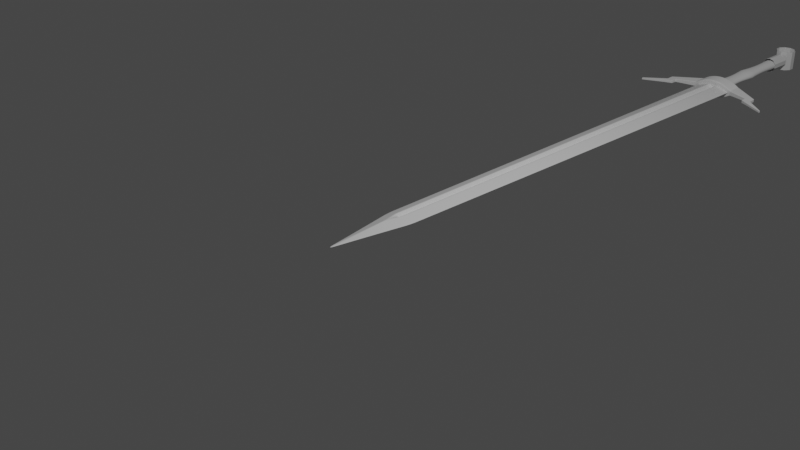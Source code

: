 # Source: Sward.blend  (saved by Blender 3.5.10; exported with 4.5.12 LTS)
import bpy
from mathutils import Matrix  # noqa: F401  (used for matrix-valued properties, if any)

bpy.ops.wm.read_factory_settings(use_empty=True)
scene = bpy.context.scene
scene.name = 'Scene'

# ---- collections
col_collection = bpy.data.collections.new('Collection'); scene.collection.children.link(col_collection)
col_swordreference = bpy.data.collections.new('SwordReference'); col_collection.children.link(col_swordreference)

# ---- materials (node trees are filled in below, after node groups)
mat_material = bpy.data.materials.new('Material')
mat_material.alpha_threshold = 0.0
mat_material.use_transparent_shadow = False
mat_material.line_color = (0.0, 0.0, 0.0, 1.0)

# ---- material node trees
mat_material.use_nodes = True; mat_material.node_tree.nodes.clear()
_N = mat_material.node_tree.nodes; _L = mat_material.node_tree.links
n0 = _N.new('ShaderNodeOutputMaterial'); n0.name = 'Material Output'; n0.location = (300, 300)
n1 = _N.new('ShaderNodeBsdfPrincipled'); n1.name = 'Principled BSDF'; n1.location = (10, 300)
n1.distribution = 'GGX'
n1.subsurface_method = 'RANDOM_WALK_SKIN'
n1.inputs[2].default_value = 0.4
n1.inputs[3].default_value = 1.45
n1.inputs[27].default_value = (0.0, 0.0, 0.0, 1.0)
n1.inputs[28].default_value = 1.0
_L.new(n1.outputs[0], n0.inputs[0])
n0.is_active_output = True

# ---- world
world_world = bpy.data.worlds.new('World'); scene.world = world_world
world_world.use_nodes = True; world_world.node_tree.nodes.clear()
_N = world_world.node_tree.nodes; _L = world_world.node_tree.links
n0 = _N.new('ShaderNodeOutputWorld'); n0.name = 'World Output'; n0.location = (300, 300)
n1 = _N.new('ShaderNodeBackground'); n1.name = 'Background'; n1.location = (10, 300)
n1.inputs[0].default_value = (0.05088, 0.05088, 0.05088, 1.0)
_L.new(n1.outputs[0], n0.inputs[0])
n0.is_active_output = True
world_world.color = (0.05088, 0.05088, 0.05088)
world_world.use_sun_shadow = False
world_world.sun_shadow_jitter_overblur = 0.0

# ---- cameras
cam_camera = bpy.data.cameras.new('Camera')
cam_camera.clip_end = 100.0
cam_camera.ortho_scale = 7.314

# ---- lights
light_light = bpy.data.lights.new('Light', 'POINT')
light_light.transmission_factor = 0.0
light_light.energy = 1000.0
light_light.shadow_soft_size = 0.1
light_light.shadow_maximum_resolution = 0.006
light_light.use_absolute_resolution = True

# ---- meshes
me_cube = bpy.data.meshes.new('Cube')
me_cube.from_pydata([(1.0, 1.0, 0.0), (0.0, -1.0, 0.0), (-1.0, 1.0, 0.0), (-1.0, 0.0, 0.0), (1.0, 0.0, 0.0), (0.2314, 1.0, -0.7686), (-0.2314, 1.0, -0.7686), (-0.2314, 1.0, 0.7686), (0.2314, 1.0, 0.7686), (-0.2304, 0.0, -0.7696), (0.2304, 0.0, -0.7696), (0.0, -0.2034, -0.7966), (0.2304, 0.0, 0.7696), (-0.2304, 0.0, 0.7696), (0.0, -0.2034, 0.7966), (0.0, 0.0, -0.2052), (0.0, 0.0, 0.2052), (0.0, 1.0, -0.2049), (0.0, 1.0, 0.2049), (0.5, -0.5, 0.0), (1.0, 0.5, 0.0), (-1.0, 0.5, 0.0), (-0.5, -0.5, 0.0), (-0.1152, -0.1017, -0.7831), (0.1152, 0.0, -0.4874), (0.1152, -0.1017, -0.7831), (0.1152, -0.1017, 0.7831), (-0.1152, 0.0, 0.4874), (-0.1152, -0.1017, 0.7831), (-0.1157, 1.0, -0.4867), (0.1157, 1.0, 0.4867), (0.2309, 0.5, -0.7691), (-0.2309, 0.5, -0.7691), (-0.2309, 0.5, 0.7691), (0.2309, 0.5, 0.7691), (-0.6157, 1.0, -0.3843), (0.6157, 1.0, -0.3843), (-0.6152, 0.0, -0.3848), (0.6152, 0.0, -0.3848), (0.6157, 1.0, 0.3843), (0.6152, 0.0, 0.3848), (-0.6157, 1.0, 0.3843), (-0.6152, 0.0, 0.3848), (0.0, -0.6017, -0.3983), (0.0, -0.6017, 0.3983), (-0.1152, 0.0, -0.4874), (0.1152, 0.0, 0.4874), (0.1157, 1.0, -0.4867), (-0.1157, 1.0, 0.4867), (0.0, 0.5, 0.2051), (0.0, 0.5, -0.2051), (0.1155, 0.5, -0.4871), (-0.1155, 0.5, 0.4871), (0.1155, 0.5, 0.4871), (-0.1155, 0.5, -0.4871), (0.0, -0.05084, 0.6353), (0.0, -0.05084, -0.6353), (0.6155, 0.5, 0.3845), (0.6155, 0.5, -0.3845), (0.3076, -0.3008, -0.3916), (-0.3076, -0.3008, -0.3916), (-0.6155, 0.5, -0.3845), (-0.6155, 0.5, 0.3845), (-0.3076, -0.3008, 0.3916), (0.3076, -0.3008, 0.3916), (1.0, 5.8, 0.0), (-1.0, 5.8, 0.0), (0.2314, 5.8, -0.7686), (-0.2314, 5.8, -0.7686), (-0.2314, 5.8, 0.7686), (0.2314, 5.8, 0.7686), (0.0, 5.8, -0.2049), (0.0, 5.8, 0.2049), (-0.1157, 5.8, -0.4867), (0.1157, 5.8, 0.4867), (-0.6157, 5.8, -0.3843), (0.6157, 5.8, -0.3843), (0.6157, 5.8, 0.3843), (-0.6157, 5.8, 0.3843), (0.1157, 5.8, -0.4867), (-0.1157, 5.8, 0.4867)], [], [(64, 26, 14, 44), (63, 42, 3, 22), (62, 21, 3, 42), (61, 32, 9, 37), (60, 23, 11, 43), (59, 38, 4, 19), (58, 20, 4, 38), (57, 34, 12, 40), (56, 24, 10, 25), (55, 27, 13, 28), (54, 45, 9, 32), (53, 46, 12, 34), (52, 27, 16, 49), (51, 24, 15, 50), (47, 51, 50, 17), (5, 31, 51, 47), (31, 10, 24, 51), (48, 52, 49, 18), (7, 33, 52, 48), (33, 13, 27, 52), (30, 53, 34, 8), (18, 49, 53, 30), (49, 16, 46, 53), (29, 54, 32, 6), (17, 50, 54, 29), (50, 15, 45, 54), (26, 55, 28, 14), (12, 46, 55, 26), (46, 16, 27, 55), (23, 56, 25, 11), (9, 45, 56, 23), (45, 15, 24, 56), (20, 57, 40, 4), (0, 39, 57, 20), (39, 8, 34, 57), (31, 58, 38, 10), (5, 36, 58, 31), (36, 0, 20, 58), (43, 59, 19, 1), (11, 25, 59, 43), (25, 10, 38, 59), (22, 60, 43, 1), (3, 37, 60, 22), (37, 9, 23, 60), (21, 61, 37, 3), (2, 35, 61, 21), (35, 6, 32, 61), (33, 62, 42, 13), (7, 41, 62, 33), (41, 2, 21, 62), (44, 63, 22, 1), (14, 28, 63, 44), (28, 13, 42, 63), (19, 64, 44, 1), (4, 40, 64, 19), (40, 12, 26, 64), (39, 0, 65, 77), (5, 47, 79, 67), (35, 2, 66, 75), (7, 48, 80, 69), (41, 7, 69, 78), (36, 5, 67, 76), (29, 6, 68, 73), (30, 8, 70, 74), (6, 35, 75, 68), (0, 36, 76, 65), (17, 29, 73, 71), (8, 39, 77, 70), (47, 17, 71, 79), (18, 30, 74, 72), (48, 18, 72, 80), (2, 41, 78, 66)])
me_cube.polygons.foreach_set('use_smooth', [True] * 72)
_uv = me_cube.uv_layers.new(name='UVMap')
_uv.uv.foreach_set('vector', [0.6739, 0.6626, 0.7229, 0.6377, 0.7246, 0.6504, 0.6748, 0.7002, 0.7884, 0.6626, 0.8269, 0.625, 0.875, 0.625, 0.8125, 0.6875, 0.8269, 0.5625, 0.875, 0.5625, 0.875, 0.625, 0.8269, 0.625, 0.1731, 0.5625, 0.2211, 0.5625, 0.2212, 0.625, 0.1731, 0.625, 0.1739, 0.6626, 0.2229, 0.6377, 0.2246, 0.6504, 0.1748, 0.7002, 0.2884, 0.6626, 0.3269, 0.625, 0.375, 0.625, 0.3125, 0.6875, 0.3269, 0.5625, 0.375, 0.5625, 0.375, 0.625, 0.3269, 0.625, 0.6731, 0.5625, 0.7211, 0.5625, 0.7212, 0.625, 0.6731, 0.625, 0.2274, 0.6368, 0.232, 0.6358, 0.2356, 0.6394, 0.2301, 0.6449, 0.7572, 0.6386, 0.7692, 0.6298, 0.7788, 0.625, 0.7644, 0.6377, 0.2356, 0.5625, 0.2356, 0.625, 0.2212, 0.625, 0.2211, 0.5625, 0.7356, 0.5625, 0.7356, 0.625, 0.7212, 0.625, 0.7211, 0.5625, 0.7644, 0.5625, 0.7644, 0.625, 0.75, 0.625, 0.75, 0.5625, 0.2644, 0.5625, 0.2644, 0.625, 0.25, 0.625, 0.25, 0.5625, 0.2645, 0.5, 0.2644, 0.5625, 0.25, 0.5625, 0.25, 0.5, 0.2789, 0.5, 0.2789, 0.5625, 0.2644, 0.5625, 0.2645, 0.5, 0.2789, 0.5625, 0.2788, 0.625, 0.2644, 0.625, 0.2644, 0.5625, 0.7645, 0.5, 0.7644, 0.5625, 0.75, 0.5625, 0.75, 0.5, 0.7789, 0.5, 0.7789, 0.5625, 0.7644, 0.5625, 0.7645, 0.5, 0.7789, 0.5625, 0.7788, 0.625, 0.7644, 0.625, 0.7644, 0.5625, 0.7355, 0.5, 0.7356, 0.5625, 0.7211, 0.5625, 0.7211, 0.5, 0.75, 0.5, 0.75, 0.5625, 0.7356, 0.5625, 0.7355, 0.5, 0.75, 0.5625, 0.75, 0.625, 0.7356, 0.625, 0.7356, 0.5625, 0.2355, 0.5, 0.2356, 0.5625, 0.2211, 0.5625, 0.2211, 0.5, 0.25, 0.5, 0.25, 0.5625, 0.2356, 0.5625, 0.2355, 0.5, 0.25, 0.5625, 0.25, 0.625, 0.2356, 0.625, 0.2356, 0.5625, 0.7452, 0.6473, 0.7572, 0.6386, 0.7644, 0.6377, 0.75, 0.6504, 0.7404, 0.6442, 0.75, 0.6394, 0.7572, 0.6386, 0.7452, 0.6473, 0.75, 0.6394, 0.7596, 0.6346, 0.7692, 0.6298, 0.7572, 0.6386, 0.2229, 0.6377, 0.2274, 0.6368, 0.2301, 0.6449, 0.2246, 0.6504, 0.2212, 0.625, 0.2248, 0.6286, 0.2274, 0.6368, 0.2229, 0.6377, 0.2248, 0.6286, 0.2284, 0.6322, 0.232, 0.6358, 0.2274, 0.6368, 0.625, 0.5625, 0.6731, 0.5625, 0.6731, 0.625, 0.625, 0.625, 0.625, 0.5, 0.673, 0.5, 0.6731, 0.5625, 0.625, 0.5625, 0.673, 0.5, 0.7211, 0.5, 0.7211, 0.5625, 0.6731, 0.5625, 0.2789, 0.5625, 0.3269, 0.5625, 0.3269, 0.625, 0.2788, 0.625, 0.2789, 0.5, 0.327, 0.5, 0.3269, 0.5625, 0.2789, 0.5625, 0.327, 0.5, 0.375, 0.5, 0.375, 0.5625, 0.3269, 0.5625, 0.25, 0.7002, 0.2884, 0.6626, 0.3125, 0.6875, 0.25, 0.75, 0.25, 0.6504, 0.2644, 0.6377, 0.2884, 0.6626, 0.25, 0.7002, 0.2644, 0.6377, 0.2788, 0.625, 0.3269, 0.625, 0.2884, 0.6626, 0.125, 0.6875, 0.1739, 0.6626, 0.1748, 0.7002, 0.125, 0.75, 0.125, 0.625, 0.1731, 0.625, 0.1739, 0.6626, 0.125, 0.6875, 0.1731, 0.625, 0.2212, 0.625, 0.2229, 0.6377, 0.1739, 0.6626, 0.125, 0.5625, 0.1731, 0.5625, 0.1731, 0.625, 0.125, 0.625, 0.125, 0.5, 0.173, 0.5, 0.1731, 0.5625, 0.125, 0.5625, 0.173, 0.5, 0.2211, 0.5, 0.2211, 0.5625, 0.1731, 0.5625, 0.7789, 0.5625, 0.8269, 0.5625, 0.8269, 0.625, 0.7788, 0.625, 0.7789, 0.5, 0.827, 0.5, 0.8269, 0.5625, 0.7789, 0.5625, 0.827, 0.5, 0.875, 0.5, 0.875, 0.5625, 0.8269, 0.5625, 0.75, 0.7002, 0.7884, 0.6626, 0.8125, 0.6875, 0.75, 0.75, 0.75, 0.6504, 0.7644, 0.6377, 0.7884, 0.6626, 0.75, 0.7002, 0.7644, 0.6377, 0.7788, 0.625, 0.8269, 0.625, 0.7884, 0.6626, 0.625, 0.6875, 0.6739, 0.6626, 0.6748, 0.7002, 0.625, 0.75, 0.625, 0.625, 0.6731, 0.625, 0.6739, 0.6626, 0.625, 0.6875, 0.6731, 0.625, 0.7212, 0.625, 0.7229, 0.6377, 0.6739, 0.6626, 0.673, 0.5, 0.625, 0.5, 0.625, 0.5, 0.673, 0.5, 0.2789, 0.5, 0.2645, 0.5, 0.2645, 0.5, 0.2789, 0.5, 0.173, 0.5, 0.125, 0.5, 0.125, 0.5, 0.173, 0.5, 0.7789, 0.5, 0.7645, 0.5, 0.7645, 0.5, 0.7789, 0.5, 0.827, 0.5, 0.7789, 0.5, 0.7789, 0.5, 0.827, 0.5, 0.327, 0.5, 0.2789, 0.5, 0.2789, 0.5, 0.327, 0.5, 0.2355, 0.5, 0.2211, 0.5, 0.2211, 0.5, 0.2355, 0.5, 0.7355, 0.5, 0.7211, 0.5, 0.7211, 0.5, 0.7355, 0.5, 0.2211, 0.5, 0.173, 0.5, 0.173, 0.5, 0.2211, 0.5, 0.375, 0.5, 0.327, 0.5, 0.327, 0.5, 0.375, 0.5, 0.25, 0.5, 0.2355, 0.5, 0.2355, 0.5, 0.25, 0.5, 0.7211, 0.5, 0.673, 0.5, 0.673, 0.5, 0.7211, 0.5, 0.2645, 0.5, 0.25, 0.5, 0.25, 0.5, 0.2645, 0.5, 0.75, 0.5, 0.7355, 0.5, 0.7355, 0.5, 0.75, 0.5, 0.7645, 0.5, 0.75, 0.5, 0.75, 0.5, 0.7645, 0.5, 0.875, 0.5, 0.827, 0.5, 0.827, 0.5, 0.875, 0.5])
me_cube.materials.append(mat_material)
me_cube.use_remesh_preserve_volume = False
me_cube.use_remesh_preserve_attributes = False
me_cube.use_mirror_vertex_groups = False
me_cube.update()
me_cylinder = bpy.data.meshes.new('Cylinder')
me_cylinder.from_pydata([(0.0, 0.9967, -1.0), (0.0, 0.9766, 1.0), (-8.678e-08, -0.9967, -1.0), (-8.237e-08, -0.9766, 1.0), (-0.5878, -0.7682, -1.0), (-0.5878, -0.7066, 1.0), (-0.9511, -0.2746, -1.0), (-0.9511, -0.242, 1.0), (-0.9511, 0.2746, -1.0), (-0.9511, 0.242, 1.0), (-0.5878, 0.7682, -1.0), (-0.5878, 0.7066, 1.0), (-1.917, -0.1587, 1.755), (-1.917, -0.1807, 0.573), (-1.917, 0.1807, 0.573), (-1.917, 0.1587, 1.755), (-1.917, -0.1587, 1.755), (-1.917, -0.1807, 0.573), (-1.917, 0.1807, 0.573), (-1.917, 0.1587, 1.755), (-2.274, -0.1389, 1.773), (-2.274, -0.1493, 1.181), (-2.274, 0.1493, 1.181), (-2.274, 0.1389, 1.773), (-1.917, -0.1529, 2.171), (-1.917, 0.1529, 2.171), (-2.274, -0.1327, 2.197), (-2.274, 0.1327, 2.197), (-1.917, -0.1485, 2.539), (-1.917, 0.1485, 2.539), (-2.274, -0.1238, 3.035), (-2.274, 0.1238, 3.035), (-3.235, -0.09451, 4.216), (-3.235, 0.09451, 4.216), (-3.235, -0.09451, 4.398), (-3.235, 0.09451, 4.398)], [], [(2, 3, 5, 4), (4, 5, 7, 6), (9, 8, 14, 15), (8, 9, 11, 10), (10, 11, 1, 0), (15, 14, 18, 19), (8, 6, 13, 14), (7, 9, 15, 12), (6, 7, 12, 13), (18, 17, 21, 22), (14, 13, 17, 18), (12, 15, 19, 16), (13, 12, 16, 17), (21, 20, 23, 22), (20, 16, 24, 26), (17, 16, 20, 21), (19, 18, 22, 23), (26, 24, 28, 30), (16, 19, 25, 24), (19, 23, 27, 25), (23, 20, 26, 27), (28, 29, 31, 30), (31, 27, 33, 35), (25, 27, 31, 29), (24, 25, 29, 28), (33, 32, 34, 35), (27, 26, 32, 33), (26, 30, 34, 32), (30, 31, 35, 34), (1, 11, 5, 3), (11, 9, 7, 5), (8, 10, 4, 6), (10, 0, 2, 4)])
me_cylinder.polygons.foreach_set('use_smooth', [True] * 33)
_k = {(2, 4): 1.0, (3, 5): 1.0, (4, 6): 1.0, (5, 7): 1.0, (6, 7): 1.0, (6, 8): 1.0, (7, 9): 1.0, (8, 9): 1.0, (8, 10): 1.0, (9, 11): 1.0, (0, 10): 1.0, (1, 11): 1.0, (12, 13): 1.0, (13, 14): 1.0, (12, 15): 1.0, (14, 15): 1.0, (8, 14): 1.0, (9, 15): 1.0, (6, 13): 1.0, (7, 12): 1.0, (16, 17): 1.0, (17, 18): 1.0, (16, 19): 1.0, (18, 19): 1.0, (14, 18): 1.0, (15, 19): 1.0, (13, 17): 1.0, (12, 16): 1.0, (20, 21): 1.0, (21, 22): 1.0, (20, 23): 1.0, (22, 23): 1.0, (17, 21): 1.0, (18, 22): 1.0, (19, 23): 1.0, (16, 20): 1.0, (24, 25): 1.0, (26, 27): 1.0, (25, 27): 1.0, (24, 26): 1.0, (16, 24): 1.0, (20, 26): 1.0, (19, 25): 1.0, (23, 27): 1.0, (28, 29): 1.0, (30, 31): 1.0, (29, 31): 1.0, (28, 30): 1.0, (24, 28): 1.0, (26, 30): 1.0, (27, 31): 1.0, (25, 29): 1.0, (32, 33): 1.0, (34, 35): 1.0, (32, 34): 1.0, (33, 35): 1.0, (27, 33): 1.0, (31, 35): 1.0, (26, 32): 1.0, (30, 34): 1.0}
me_cylinder.attributes.new('crease_edge', 'FLOAT', 'EDGE').data.foreach_set('value', [_k.get((min(e.vertices), max(e.vertices)), 0.0) for e in me_cylinder.edges])
_uv = me_cylinder.uv_layers.new(name='UVMap')
_uv.uv.foreach_set('vector', [0.5, 0.0, 0.5, 1.0, 0.4, 1.0, 0.4, 0.0, 0.4, 0.0, 0.4, 1.0, 0.3, 1.0, 0.3, 0.0, 0.2, 1.0, 0.2, 0.0, 0.2, 0.0, 0.2, 1.0, 0.2, 0.0, 0.2, 1.0, 0.1, 1.0, 0.1, 0.0, 0.1, 0.0, 0.1, 1.0, -7.451e-08, 1.0, -7.451e-08, 0.0, 0.2, 1.0, 0.2, 0.0, 0.2, 0.0, 0.2, 1.0, 0.0, 0.0, 0.0, 0.0, 0.0, 0.0, 0.0, 0.0, 0.0, 0.0, 0.0, 0.0, 0.0, 0.0, 0.0, 0.0, 0.3, 0.0, 0.3, 1.0, 0.3, 1.0, 0.3, 0.0, 0.0, 0.0, 0.0, 0.0, 0.0, 0.0, 0.0, 0.0, 0.0, 0.0, 0.0, 0.0, 0.0, 0.0, 0.0, 0.0, 0.0, 0.0, 0.0, 0.0, 0.0, 0.0, 0.0, 0.0, 0.3, 0.0, 0.3, 1.0, 0.3, 1.0, 0.3, 0.0, 0.3, 0.0, 0.3, 1.0, 0.2, 1.0, 0.2, 0.0, 0.3, 1.0, 0.3, 1.0, 0.3, 1.0, 0.3, 1.0, 0.3, 0.0, 0.3, 1.0, 0.3, 1.0, 0.3, 0.0, 0.2, 1.0, 0.2, 0.0, 0.2, 0.0, 0.2, 1.0, 0.3, 1.0, 0.3, 1.0, 0.3, 1.0, 0.3, 1.0, 0.0, 0.0, 0.0, 0.0, 0.0, 0.0, 0.0, 0.0, 0.2, 1.0, 0.2, 1.0, 0.2, 1.0, 0.2, 1.0, 0.2, 1.0, 0.3, 1.0, 0.3, 1.0, 0.2, 1.0, 0.0, 0.0, 0.0, 0.0, 0.0, 0.0, 0.0, 0.0, 0.2, 1.0, 0.2, 1.0, 0.2, 1.0, 0.2, 1.0, 0.2, 1.0, 0.2, 1.0, 0.2, 1.0, 0.2, 1.0, 0.0, 0.0, 0.0, 0.0, 0.0, 0.0, 0.0, 0.0, 0.2, 1.0, 0.3, 1.0, 0.3, 1.0, 0.2, 1.0, 0.2, 1.0, 0.3, 1.0, 0.3, 1.0, 0.2, 1.0, 0.3, 1.0, 0.3, 1.0, 0.3, 1.0, 0.3, 1.0, 0.0, 0.0, 0.0, 0.0, 0.0, 0.0, 0.0, 0.0, -7.451e-08, 1.0, 0.1, 1.0, 0.4, 1.0, 0.5, 1.0, 0.1, 1.0, 0.2, 1.0, 0.3, 1.0, 0.4, 1.0, 0.2, 0.0, 0.1, 0.0, 0.4, 0.0, 0.3, 0.0, 0.1, 0.0, -7.451e-08, 0.0, 0.5, 0.0, 0.4, 0.0])
me_cylinder.use_remesh_fix_poles = True
me_cylinder.use_remesh_preserve_attributes = False
me_cylinder.update()
me_cylinder_001 = bpy.data.meshes.new('Cylinder.001')
me_cylinder_001.from_pydata([(-1.067e-08, 1.0, -1.0), (0.0, 1.0, 1.0), (0.3911, 0.809, -1.0), (0.5878, 0.809, 1.0), (0.6328, 0.309, -1.0), (0.9511, 0.309, 1.0), (0.6328, -0.309, -1.0), (0.9511, -0.309, 1.0), (0.3911, -0.809, -1.0), (0.5878, -0.809, 1.0), (-6.883e-08, -1.0, -1.0), (-8.742e-08, -1.0, 1.0), (-0.3911, -0.809, -1.0), (-0.5878, -0.809, 1.0), (-0.6328, -0.309, -1.0), (-0.9511, -0.309, 1.0), (-0.6328, 0.309, -1.0), (-0.9511, 0.309, 1.0), (-0.3911, 0.809, -1.0), (-0.5878, 0.809, 1.0), (-5.333e-09, 1.0, 0.0), (0.4894, 0.809, 0.0), (0.7919, 0.309, 0.0), (0.7919, -0.309, 0.0), (0.4894, -0.809, 0.0), (-7.813e-08, -1.0, 0.0), (-0.4894, -0.809, 0.0), (-0.7919, -0.309, 0.0), (-0.7919, 0.309, 0.0), (-0.4894, 0.809, 0.0), (-1.271e-08, 0.6577, 0.5), (0.3542, 0.5321, 0.5), (0.5732, 0.2032, 0.5), (0.5732, -0.2032, 0.5), (0.3542, -0.5321, 0.5), (-6.54e-08, -0.6577, 0.5), (-0.3542, -0.5321, 0.5), (-0.5732, -0.2032, 0.5), (-0.5732, 0.2032, 0.5), (-0.3542, 0.5321, 0.5), (0.3321, 0.6104, -0.5), (0.5374, 0.2331, -0.5), (0.5374, -0.2331, -0.5), (0.3321, -0.6104, -0.5), (-7.17e-08, -0.7544, -0.5), (-0.3321, -0.6104, -0.5), (-0.5374, -0.2331, -0.5), (-0.5374, 0.2331, -0.5), (-0.3321, 0.6104, -0.5), (-2.23e-08, 0.7544, -0.5)], [], [(30, 1, 3, 31), (31, 3, 5, 32), (32, 5, 7, 33), (33, 7, 9, 34), (34, 9, 11, 35), (35, 11, 13, 36), (36, 13, 15, 37), (37, 15, 17, 38), (38, 17, 19, 39), (39, 19, 1, 30), (48, 29, 20, 49), (47, 28, 29, 48), (46, 27, 28, 47), (45, 26, 27, 46), (44, 25, 26, 45), (43, 24, 25, 44), (42, 23, 24, 43), (41, 22, 23, 42), (40, 21, 22, 41), (49, 20, 21, 40), (29, 39, 30, 20), (28, 38, 39, 29), (27, 37, 38, 28), (26, 36, 37, 27), (25, 35, 36, 26), (24, 34, 35, 25), (23, 33, 34, 24), (22, 32, 33, 23), (21, 31, 32, 22), (20, 30, 31, 21), (0, 49, 40, 2), (2, 40, 41, 4), (4, 41, 42, 6), (6, 42, 43, 8), (8, 43, 44, 10), (10, 44, 45, 12), (12, 45, 46, 14), (14, 46, 47, 16), (16, 47, 48, 18), (18, 48, 49, 0)])
me_cylinder_001.polygons.foreach_set('use_smooth', [True] * 40)
_k = {(20, 29): 1.0, (28, 29): 1.0, (27, 28): 1.0, (26, 27): 1.0, (25, 26): 1.0, (24, 25): 1.0, (23, 24): 1.0, (22, 23): 1.0, (21, 22): 1.0, (20, 21): 1.0}
me_cylinder_001.attributes.new('crease_edge', 'FLOAT', 'EDGE').data.foreach_set('value', [_k.get((min(e.vertices), max(e.vertices)), 0.0) for e in me_cylinder_001.edges])
_uv = me_cylinder_001.uv_layers.new(name='UVMap')
_uv.uv.foreach_set('vector', [1.0, 0.75, 1.0, 1.0, 0.9, 1.0, 0.9, 0.75, 0.9, 0.75, 0.9, 1.0, 0.8, 1.0, 0.8, 0.75, 0.8, 0.75, 0.8, 1.0, 0.7, 1.0, 0.7, 0.75, 0.7, 0.75, 0.7, 1.0, 0.6, 1.0, 0.6, 0.75, 0.6, 0.75, 0.6, 1.0, 0.5, 1.0, 0.5, 0.75, 0.5, 0.75, 0.5, 1.0, 0.4, 1.0, 0.4, 0.75, 0.4, 0.75, 0.4, 1.0, 0.3, 1.0, 0.3, 0.75, 0.3, 0.75, 0.3, 1.0, 0.2, 1.0, 0.2, 0.75, 0.2, 0.75, 0.2, 1.0, 0.1, 1.0, 0.1, 0.75, 0.1, 0.75, 0.1, 1.0, -7.451e-08, 1.0, -7.451e-08, 0.75, 0.1, 0.25, 0.1, 0.5, -7.451e-08, 0.5, -7.451e-08, 0.25, 0.2, 0.25, 0.2, 0.5, 0.1, 0.5, 0.1, 0.25, 0.3, 0.25, 0.3, 0.5, 0.2, 0.5, 0.2, 0.25, 0.4, 0.25, 0.4, 0.5, 0.3, 0.5, 0.3, 0.25, 0.5, 0.25, 0.5, 0.5, 0.4, 0.5, 0.4, 0.25, 0.6, 0.25, 0.6, 0.5, 0.5, 0.5, 0.5, 0.25, 0.7, 0.25, 0.7, 0.5, 0.6, 0.5, 0.6, 0.25, 0.8, 0.25, 0.8, 0.5, 0.7, 0.5, 0.7, 0.25, 0.9, 0.25, 0.9, 0.5, 0.8, 0.5, 0.8, 0.25, 1.0, 0.25, 1.0, 0.5, 0.9, 0.5, 0.9, 0.25, 0.1, 0.5, 0.1, 0.75, -7.451e-08, 0.75, -7.451e-08, 0.5, 0.2, 0.5, 0.2, 0.75, 0.1, 0.75, 0.1, 0.5, 0.3, 0.5, 0.3, 0.75, 0.2, 0.75, 0.2, 0.5, 0.4, 0.5, 0.4, 0.75, 0.3, 0.75, 0.3, 0.5, 0.5, 0.5, 0.5, 0.75, 0.4, 0.75, 0.4, 0.5, 0.6, 0.5, 0.6, 0.75, 0.5, 0.75, 0.5, 0.5, 0.7, 0.5, 0.7, 0.75, 0.6, 0.75, 0.6, 0.5, 0.8, 0.5, 0.8, 0.75, 0.7, 0.75, 0.7, 0.5, 0.9, 0.5, 0.9, 0.75, 0.8, 0.75, 0.8, 0.5, 1.0, 0.5, 1.0, 0.75, 0.9, 0.75, 0.9, 0.5, 1.0, 0.0, 1.0, 0.25, 0.9, 0.25, 0.9, 0.0, 0.9, 0.0, 0.9, 0.25, 0.8, 0.25, 0.8, 0.0, 0.8, 0.0, 0.8, 0.25, 0.7, 0.25, 0.7, 0.0, 0.7, 0.0, 0.7, 0.25, 0.6, 0.25, 0.6, 0.0, 0.6, 0.0, 0.6, 0.25, 0.5, 0.25, 0.5, 0.0, 0.5, 0.0, 0.5, 0.25, 0.4, 0.25, 0.4, 0.0, 0.4, 0.0, 0.4, 0.25, 0.3, 0.25, 0.3, 0.0, 0.3, 0.0, 0.3, 0.25, 0.2, 0.25, 0.2, 0.0, 0.2, 0.0, 0.2, 0.25, 0.1, 0.25, 0.1, 0.0, 0.1, 0.0, 0.1, 0.25, -7.451e-08, 0.25, -7.451e-08, 0.0])
me_cylinder_001.use_remesh_fix_poles = True
me_cylinder_001.use_remesh_preserve_attributes = False
me_cylinder_001.update()
me_cylinder_002 = bpy.data.meshes.new('Cylinder.002')
me_cylinder_002.from_pydata([(0.0, 1.0, -1.0), (0.0, 1.0, 1.0), (0.5878, 0.809, -1.0), (0.5878, 0.809, 1.0), (0.9511, 0.309, -1.0), (0.9511, 0.309, 1.0), (0.9511, -0.309, -1.0), (0.9511, -0.309, 1.0), (0.5878, -0.809, -1.0), (0.5878, -0.809, 1.0), (-8.742e-08, -1.0, -1.0), (-8.742e-08, -1.0, 1.0), (-0.5878, -0.809, -1.0), (-0.5878, -0.809, 1.0), (-0.9511, -0.309, -1.0), (-0.9511, -0.309, 1.0), (-0.9511, 0.309, -1.0), (-0.9511, 0.309, 1.0), (-0.5878, 0.809, -1.0), (-0.5878, 0.809, 1.0)], [], [(0, 1, 3, 2), (2, 3, 5, 4), (4, 5, 7, 6), (6, 7, 9, 8), (8, 9, 11, 10), (10, 11, 13, 12), (12, 13, 15, 14), (14, 15, 17, 16), (16, 17, 19, 18), (18, 19, 1, 0)])
_uv = me_cylinder_002.uv_layers.new(name='UVMap')
_uv.uv.foreach_set('vector', [1.0, 0.0, 1.0, 1.0, 0.9, 1.0, 0.9, 0.0, 0.9, 0.0, 0.9, 1.0, 0.8, 1.0, 0.8, 0.0, 0.8, 0.0, 0.8, 1.0, 0.7, 1.0, 0.7, 0.0, 0.7, 0.0, 0.7, 1.0, 0.6, 1.0, 0.6, 0.0, 0.6, 0.0, 0.6, 1.0, 0.5, 1.0, 0.5, 0.0, 0.5, 0.0, 0.5, 1.0, 0.4, 1.0, 0.4, 0.0, 0.4, 0.0, 0.4, 1.0, 0.3, 1.0, 0.3, 0.0, 0.3, 0.0, 0.3, 1.0, 0.2, 1.0, 0.2, 0.0, 0.2, 0.0, 0.2, 1.0, 0.1, 1.0, 0.1, 0.0, 0.1, 0.0, 0.1, 1.0, -7.451e-08, 1.0, -7.451e-08, 0.0])
me_cylinder_002.use_remesh_fix_poles = True
me_cylinder_002.use_remesh_preserve_attributes = False
me_cylinder_002.update()
me_cylinder_003 = bpy.data.meshes.new('Cylinder.003')
me_cylinder_003.from_pydata([(0.0, 1.0, -1.0), (0.0, 1.0, 1.0), (0.5878, 0.809, -1.0), (0.5878, 0.809, 1.0), (0.9511, 0.309, -1.0), (0.9511, 0.309, 1.0), (0.9511, -0.309, -1.0), (0.9511, -0.309, 1.0), (0.5878, -0.809, -1.0), (0.5878, -0.809, 1.0), (-8.742e-08, -1.0, -1.0), (-8.742e-08, -1.0, 1.0), (-0.5878, -0.809, -1.0), (-0.5878, -0.809, 1.0), (-0.9511, -0.309, -1.0), (-0.9511, -0.309, 1.0), (-0.9511, 0.309, -1.0), (-0.9511, 0.309, 1.0), (-0.5878, 0.809, -1.0), (-0.5878, 0.809, 1.0)], [], [(0, 1, 3, 2), (2, 3, 5, 4), (4, 5, 7, 6), (6, 7, 9, 8), (8, 9, 11, 10), (10, 11, 13, 12), (12, 13, 15, 14), (14, 15, 17, 16), (16, 17, 19, 18), (18, 19, 1, 0)])
_uv = me_cylinder_003.uv_layers.new(name='UVMap')
_uv.uv.foreach_set('vector', [1.0, 0.0, 1.0, 1.0, 0.9, 1.0, 0.9, 0.0, 0.9, 0.0, 0.9, 1.0, 0.8, 1.0, 0.8, 0.0, 0.8, 0.0, 0.8, 1.0, 0.7, 1.0, 0.7, 0.0, 0.7, 0.0, 0.7, 1.0, 0.6, 1.0, 0.6, 0.0, 0.6, 0.0, 0.6, 1.0, 0.5, 1.0, 0.5, 0.0, 0.5, 0.0, 0.5, 1.0, 0.4, 1.0, 0.4, 0.0, 0.4, 0.0, 0.4, 1.0, 0.3, 1.0, 0.3, 0.0, 0.3, 0.0, 0.3, 1.0, 0.2, 1.0, 0.2, 0.0, 0.2, 0.0, 0.2, 1.0, 0.1, 1.0, 0.1, 0.0, 0.1, 0.0, 0.1, 1.0, -7.451e-08, 1.0, -7.451e-08, 0.0])
me_cylinder_003.use_remesh_fix_poles = True
me_cylinder_003.use_remesh_preserve_attributes = False
me_cylinder_003.update()

# ---- objects
ob_cube = bpy.data.objects.new('Cube', me_cube)
ob_light = bpy.data.objects.new('Light', light_light)
ob_camera = bpy.data.objects.new('Camera', cam_camera)
ob_cylinder = bpy.data.objects.new('Cylinder', me_cylinder)
ob_cylinder_001 = bpy.data.objects.new('Cylinder.001', me_cylinder_001)
ob_cylinder_002 = bpy.data.objects.new('Cylinder.002', me_cylinder_002)
ob_cylinder_003 = bpy.data.objects.new('Cylinder.003', me_cylinder_003)
ob_swordreference = bpy.data.objects.new('SwordReference', None)

# ---- transforms, parenting, visibility, modifiers, constraints
ob_cube.location = (0.0, 0.0, 0.0)
ob_cube.scale = (0.18, 1.0, 0.06)
ob_cube.lock_rotations_4d = False
ob_cube.empty_display_type = 'ARROWS'
ob_cube.lineart.crease_threshold = 0.0
_m = ob_cube.modifiers.new('Subdivision', 'SUBSURF')
_m.subdivision_type = 'SIMPLE'
_m.levels = 2
_m = ob_cube.modifiers.new('Subdivision.001', 'SUBSURF')
_m.render_levels = 1
_m = ob_cube.modifiers.new('SimpleDeform', 'SIMPLE_DEFORM')
_m.deform_method = 'TAPER'
_m.deform_axis = 'Y'
_m.factor = 0.35
_m.angle = 0.35
ob_light.location = (4.076, 1.005, 5.904)
ob_light.rotation_euler = (0.6503, 0.05522, 1.866)
ob_light.lock_rotations_4d = False
ob_light.empty_display_type = 'ARROWS'
ob_light.color = (0.0, 0.0, 0.0, 0.0)
ob_light.lineart.crease_threshold = 0.0
ob_camera.location = (7.359, -6.926, 4.958)
ob_camera.rotation_euler = (1.109, 0.0, 0.8149)
ob_camera.lock_rotations_4d = False
ob_camera.empty_display_type = 'ARROWS'
ob_camera.color = (0.0, 0.0, 0.0, 0.0)
ob_camera.display_type = 'WIRE'
ob_camera.lineart.crease_threshold = 0.0
ob_cylinder.location = (0.0, 5.82, 0.0)
ob_cylinder.rotation_euler = (1.571, 0.0, 0.0)
ob_cylinder.scale = (0.275, 0.13, 0.1)
_m = ob_cylinder.modifiers.new('Mirror', 'MIRROR')
_m = ob_cylinder.modifiers.new('Subdivision', 'SUBSURF')
_m.levels = 3
_m.render_levels = 3
_m = ob_cylinder.modifiers.new('Subdivision.001', 'SUBSURF')
_m.levels = 2
_m.use_creases = False
ob_cylinder_001.location = (0.0, 6.54, 0.0)
ob_cylinder_001.rotation_euler = (1.571, 0.0, 0.0)
ob_cylinder_001.scale = (0.14, 0.07, 0.627)
_m = ob_cylinder_001.modifiers.new('Subdivision', 'SUBSURF')
_m.levels = 2
ob_cylinder_002.location = (0.0, 7.3, 0.0)
ob_cylinder_002.rotation_euler = (1.571, 0.0, 0.0)
ob_cylinder_002.scale = (0.095, 0.095, 0.15)
ob_cylinder_003.location = (0.0, 7.58, 0.0)
ob_cylinder_003.scale = (0.13, 0.13, 0.13)
ob_swordreference.location = (0.0, 3.415, -0.9709)
ob_swordreference.scale = (1.783, 1.783, 1.783)
ob_swordreference.empty_display_type = 'IMAGE'
ob_swordreference.empty_display_size = 5.0
ob_swordreference.show_empty_image_perspective = False
ob_swordreference.use_empty_image_alpha = True
ob_swordreference.color = (1.0, 1.0, 1.0, 0.5)
ob_swordreference.hide_select = True

# ---- collection membership
col_collection.objects.link(ob_cube)
col_collection.objects.link(ob_light)
col_collection.objects.link(ob_camera)
col_collection.objects.link(ob_cylinder)
col_collection.objects.link(ob_cylinder_001)
col_collection.objects.link(ob_cylinder_002)
col_collection.objects.link(ob_cylinder_003)
col_swordreference.objects.link(ob_swordreference)

# ---- scene / render settings (as saved in the file)
scene.camera = ob_camera
scene.frame_start = 1; scene.frame_end = 250; scene.frame_set(1)
scene.render.engine = 'BLENDER_EEVEE_NEXT'
scene.cycles.sampling_pattern = 'TABULATED_SOBOL'
scene.cycles.use_light_tree = False
scene.view_settings.view_transform = 'Filmic'
bpy.context.view_layer.update()
